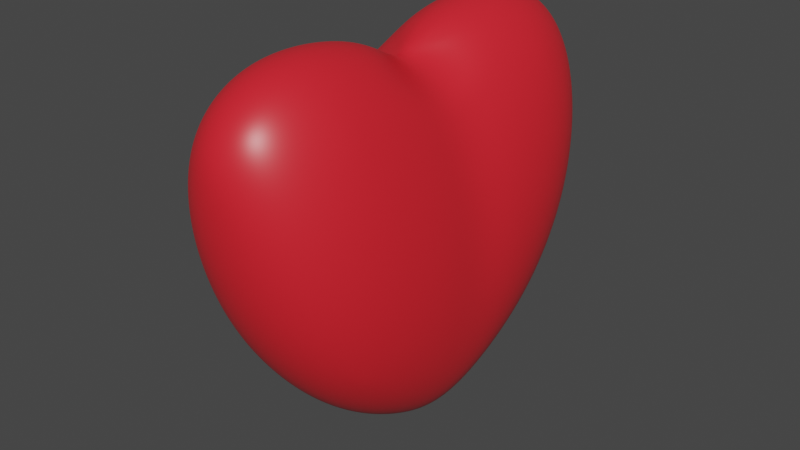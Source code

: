 # Source: healthpickup.blend  (saved by Blender 3.1.7; exported with 4.5.12 LTS)
import bpy
from mathutils import Matrix  # noqa: F401  (used for matrix-valued properties, if any)

bpy.ops.wm.read_factory_settings(use_empty=True)
scene = bpy.context.scene
scene.name = 'Scene'

# ---- collections
col_collection = bpy.data.collections.new('Collection'); scene.collection.children.link(col_collection)

# ---- materials (node trees are filled in below, after node groups)
mat_material = bpy.data.materials.new('Material')
mat_material.alpha_threshold = 0.0
mat_material.use_transparent_shadow = False
mat_material.line_color = (0.0, 0.0, 0.0, 1.0)

# ---- material node trees
mat_material.use_nodes = True; mat_material.node_tree.nodes.clear()
_N = mat_material.node_tree.nodes; _L = mat_material.node_tree.links
n0 = _N.new('ShaderNodeOutputMaterial'); n0.name = 'Material Output'; n0.location = (300, 300)
n1 = _N.new('ShaderNodeBsdfPrincipled'); n1.name = 'Principled BSDF'; n1.location = (10, 300)
n1.distribution = 'GGX'
n1.subsurface_method = 'BURLEY'
n1.inputs[0].default_value = (0.8, 0.01814, 0.02998, 1.0)
n1.inputs[2].default_value = 0.4
n1.inputs[3].default_value = 1.45
n1.inputs[27].default_value = (0.0, 0.0, 0.0, 1.0)
n1.inputs[28].default_value = 1.0
_L.new(n1.outputs[0], n0.inputs[0])
n0.is_active_output = True

# ---- world
world_world = bpy.data.worlds.new('World'); scene.world = world_world
world_world.use_nodes = True; world_world.node_tree.nodes.clear()
_N = world_world.node_tree.nodes; _L = world_world.node_tree.links
n0 = _N.new('ShaderNodeOutputWorld'); n0.name = 'World Output'; n0.location = (300, 300)
n1 = _N.new('ShaderNodeBackground'); n1.name = 'Background'; n1.location = (10, 300)
n1.inputs[0].default_value = (0.05088, 0.05088, 0.05088, 1.0)
_L.new(n1.outputs[0], n0.inputs[0])
n0.is_active_output = True
world_world.color = (0.05088, 0.05088, 0.05088)
world_world.use_sun_shadow = False
world_world.sun_shadow_jitter_overblur = 0.0

# ---- meshes
me_cube = bpy.data.meshes.new('Cube')
me_cube.from_pydata([(-0.0005285, 1.0, 0.3932), (-0.02053, 0.001539, 0.5677), (0.4211, 5.502e-05, -0.2181), (-0.001607, 0.9809, 0.5032), (-0.003157, 0.9241, 0.5996), (-0.005161, 0.8319, 0.6765), (-0.007581, 0.7077, 0.7283), (0.1085, 0.9808, 0.3205), (0.1081, 0.9583, 0.4732), (0.1041, 0.8976, 0.5815), (0.09838, 0.8071, 0.6572), (0.09261, 0.694, 0.7064), (0.2096, 0.9239, 0.2428), (0.2085, 0.8973, 0.4037), (0.1995, 0.8367, 0.5214), (0.1867, 0.7552, 0.6003), (0.1765, 0.658, 0.6485), (0.295, 0.8315, 0.1617), (0.2889, 0.8059, 0.3245), (0.272, 0.7547, 0.4485), (0.2514, 0.6918, 0.5314), (0.2376, 0.6144, 0.5809), (0.2746, 0.578, 0.5232), (0.2186, 0.001184, 0.4794), (0.2847, 0.001015, 0.3751), (-0.01675, 0.1963, 0.6924), (0.07424, 0.2023, 0.6748), (0.1591, 0.2026, 0.6199), (0.2329, 0.2007, 0.5383), (0.2954, 0.1996, 0.4387), (-0.01344, 0.3837, 0.7393), (0.08214, 0.3931, 0.7192), (0.1685, 0.3881, 0.6594), (0.2384, 0.3763, 0.5771), (0.295, 0.3696, 0.4849), (-0.01036, 0.5563, 0.7505), (0.08777, 0.558, 0.7273), (0.1723, 0.5389, 0.6675), (0.2364, 0.5117, 0.5918), (0.2853, 0.4972, 0.5114), (0.4355, 0.1952, -0.1533), (0.4297, 0.3828, -0.08105), (0.4059, 0.5557, -0.002704), (0.3608, 0.7072, 0.07907), (0.4094, 0.0003281, -0.05541), (0.4231, 0.204, 0.01931), (0.4146, 0.3931, 0.09589), (0.3903, 0.5566, 0.1724), (0.348, 0.6929, 0.2482), (0.382, 0.0005833, 0.1019), (0.3928, 0.2043, 0.1819), (0.3827, 0.3886, 0.2554), (0.3601, 0.5385, 0.3194), (0.3236, 0.6576, 0.3803), (0.3399, 0.000814, 0.2474), (0.3487, 0.2017, 0.3221), (0.3415, 0.3767, 0.3823), (0.3246, 0.5116, 0.4262), (0.297, 0.6144, 0.472), (0.0204, -0.001529, -1.03), (0.01829, 0.1937, -0.9576), (0.01577, 0.3815, -0.8487), (0.01296, 0.5546, -0.705), (0.01, 0.7064, -0.5295), (0.1022, -0.001495, -1.015), (0.1077, 0.2022, -0.9368), (0.1109, 0.3916, -0.8233), (0.1129, 0.5553, -0.6838), (0.1153, 0.6919, -0.5244), (0.18, -0.001394, -0.9701), (0.192, 0.2024, -0.8877), (0.1974, 0.387, -0.7751), (0.1985, 0.5371, -0.648), (0.2011, 0.6565, -0.512), (0.2508, -0.001234, -0.8966), (0.2637, 0.1998, -0.8152), (0.2658, 0.375, -0.7128), (0.2617, 0.5102, -0.6075), (0.2615, 0.6132, -0.4958), (0.2976, 0.5767, -0.4839), (0.001605, 0.9807, 0.1415), (0.1177, 0.9581, 0.1008), (0.2195, 0.8972, 0.03602), (0.2992, 0.8065, -0.03306), (0.3574, 0.6933, -0.1012), (0.004175, 0.9236, -0.1005), (0.1216, 0.8968, -0.133), (0.2187, 0.8361, -0.1767), (0.29, 0.7544, -0.2197), (0.3403, 0.6571, -0.2672), (0.007025, 0.8309, -0.3263), (0.1193, 0.8052, -0.3444), (0.2097, 0.7538, -0.3597), (0.2734, 0.6908, -0.3717), (0.3172, 0.6133, -0.397), (0.4168, -0.0002274, -0.3797), (0.3965, -0.0005093, -0.5338), (0.3612, -0.0007793, -0.6747), (0.312, -0.001025, -0.7971), (0.4296, 0.2009, -0.3212), (0.4061, 0.2009, -0.4777), (0.3691, 0.1989, -0.6128), (0.3217, 0.1977, -0.7245), (0.4228, 0.392, -0.2493), (0.3983, 0.3867, -0.4055), (0.3625, 0.3748, -0.535), (0.319, 0.3679, -0.6362), (0.3979, 0.5571, -0.1741), (0.3751, 0.5378, -0.3311), (0.345, 0.5104, -0.4573), (0.3085, 0.4958, -0.5499), (-0.0005285, -1.0, 0.3932), (0.4355, -0.195, -0.1533), (0.4229, -0.2007, 0.02055), (0.3927, -0.2007, 0.1816), (0.349, -0.1988, 0.3208), (0.2958, -0.1976, 0.4379), (0.4297, -0.3825, -0.08105), (0.4144, -0.3918, 0.09763), (0.3826, -0.3865, 0.2558), (0.3416, -0.3747, 0.3819), (0.2951, -0.3678, 0.4847), (0.4059, -0.5555, -0.002704), (0.3899, -0.5569, 0.174), (0.3599, -0.5376, 0.32), (0.3246, -0.5103, 0.4262), (0.2853, -0.4957, 0.5114), (0.2746, -0.5767, 0.5232), (-0.01675, -0.1938, 0.6924), (-0.01344, -0.3817, 0.7393), (-0.01036, -0.5548, 0.7505), (-0.007581, -0.7065, 0.7283), (0.07322, -0.2023, 0.6761), (0.0811, -0.3917, 0.7197), (0.08713, -0.5555, 0.7276), (0.09257, -0.692, 0.7066), (0.159, -0.2024, 0.6208), (0.1681, -0.3871, 0.6598), (0.172, -0.5372, 0.6678), (0.1765, -0.6566, 0.6486), (0.2335, -0.1997, 0.538), (0.2385, -0.375, 0.577), (0.2364, -0.5102, 0.5918), (0.2376, -0.6132, 0.5809), (0.1085, -0.9808, 0.3205), (0.2096, -0.9239, 0.2428), (0.295, -0.8314, 0.1617), (0.3608, -0.707, 0.07907), (-0.001607, -0.9807, 0.5032), (0.1095, -0.9581, 0.4709), (0.2088, -0.8972, 0.4018), (0.2885, -0.8065, 0.3241), (0.3477, -0.6932, 0.2487), (-0.003157, -0.9236, 0.5996), (0.1053, -0.8968, 0.5808), (0.2, -0.8361, 0.5205), (0.2719, -0.7544, 0.4482), (0.3236, -0.657, 0.3805), (-0.005161, -0.8311, 0.6765), (0.09898, -0.8053, 0.6574), (0.1869, -0.7539, 0.6002), (0.2514, -0.6908, 0.5314), (0.297, -0.6133, 0.472), (0.4299, -0.2037, -0.3183), (0.4229, -0.3928, -0.2472), (0.3983, -0.5564, -0.1736), (0.3577, -0.6927, -0.1017), (0.4063, -0.2041, -0.4765), (0.3984, -0.3884, -0.4044), (0.3752, -0.5383, -0.3308), (0.3404, -0.6575, -0.2673), (0.3688, -0.2015, -0.6132), (0.3624, -0.3765, -0.5349), (0.345, -0.5115, -0.4573), (0.3172, -0.6143, -0.397), (0.2976, -0.578, -0.4839), (0.001605, -0.9809, 0.1415), (0.004175, -0.9242, -0.1005), (0.007025, -0.832, -0.3263), (0.01, -0.7079, -0.5295), (0.1163, -0.9583, 0.09851), (0.1204, -0.8977, -0.1334), (0.1186, -0.8072, -0.343), (0.1153, -0.6942, -0.5232), (0.2193, -0.8972, 0.03385), (0.2182, -0.8367, -0.1775), (0.2095, -0.7553, -0.3594), (0.2011, -0.6581, -0.5117), (0.2996, -0.8059, -0.03482), (0.2901, -0.7547, -0.2204), (0.2734, -0.6918, -0.3717), (0.2615, -0.6145, -0.4958), (0.01829, -0.1965, -0.9576), (0.1088, -0.2024, -0.9376), (0.1921, -0.2026, -0.8886), (0.2631, -0.2007, -0.8164), (0.3213, -0.1995, -0.7252), (0.01577, -0.3839, -0.8487), (0.1119, -0.3933, -0.8233), (0.1978, -0.3882, -0.7754), (0.2657, -0.3763, -0.7133), (0.3189, -0.3695, -0.6364), (0.01296, -0.5565, -0.705), (0.1135, -0.5581, -0.6825), (0.1987, -0.539, -0.6476), (0.2617, -0.5117, -0.6075), (0.3085, -0.4971, -0.5499), (-0.4226, 5.502e-05, -0.2181), (-0.1089, 0.9808, 0.3205), (-0.2101, 0.9239, 0.2428), (-0.2961, 0.8315, 0.1617), (-0.363, 0.7072, 0.07907), (-0.1131, 0.9583, 0.4709), (-0.2133, 0.8975, 0.4018), (-0.2942, 0.8069, 0.3241), (-0.355, 0.6937, 0.2487), (-0.1123, 0.8973, 0.5808), (-0.2083, 0.8367, 0.5205), (-0.2818, 0.7551, 0.4482), (-0.3351, 0.6578, 0.3805), (-0.11, 0.8061, 0.6574), (-0.1991, 0.7548, 0.6002), (-0.2648, 0.6918, 0.5314), (-0.3118, 0.6144, 0.472), (-0.2916, 0.578, 0.5232), (-0.4181, 0.0003281, -0.05541), (-0.3975, 0.0005833, 0.1019), (-0.3616, 0.000814, 0.2474), (-0.3118, 0.001015, 0.3751), (-0.4386, 0.1952, -0.1533), (-0.4333, 0.2015, 0.02055), (-0.4094, 0.202, 0.1816), (-0.371, 0.2004, 0.3208), (-0.322, 0.1996, 0.4379), (-0.4333, 0.3828, -0.08105), (-0.4245, 0.3925, 0.09763), (-0.3983, 0.3877, 0.2558), (-0.3615, 0.3762, 0.3819), (-0.3179, 0.3696, 0.4847), (-0.409, 0.5557, -0.002704), (-0.3988, 0.5575, 0.174), (-0.3735, 0.5386, 0.32), (-0.3417, 0.5116, 0.4262), (-0.3047, 0.4972, 0.5114), (-0.1061, 0.2048, 0.6761), (-0.1074, 0.3937, 0.7197), (-0.1076, 0.557, 0.7276), (-0.1081, 0.6932, 0.7066), (-0.1906, 0.2048, 0.6208), (-0.1938, 0.389, 0.6598), (-0.1926, 0.5387, 0.6678), (-0.1926, 0.6578, 0.6486), (-0.2502, 0.001184, 0.4794), (-0.2629, 0.2019, 0.538), (-0.2632, 0.3769, 0.577), (-0.2568, 0.5117, 0.5918), (-0.2543, 0.6144, 0.5809), (-0.4107, -0.0002274, -0.3797), (-0.4257, 0.2034, -0.3183), (-0.4195, 0.3926, -0.2472), (-0.3951, 0.5561, -0.1736), (-0.3543, 0.6925, -0.1017), (-0.3829, -0.0005093, -0.5338), (-0.3947, 0.2032, -0.4765), (-0.3883, 0.3877, -0.4044), (-0.3662, 0.5376, -0.3308), (-0.3317, 0.6569, -0.2673), (-0.3404, -0.0007793, -0.6747), (-0.3505, 0.2002, -0.6132), (-0.3465, 0.3754, -0.5349), (-0.3309, 0.5104, -0.4573), (-0.3042, 0.6133, -0.397), (-0.2814, 0.5767, -0.4839), (-0.1126, 0.9581, 0.09851), (-0.1116, 0.897, -0.1334), (-0.1044, 0.8062, -0.343), (-0.09576, 0.6927, -0.5232), (-0.2153, 0.8969, 0.03385), (-0.2092, 0.8361, -0.1775), (-0.1955, 0.7542, -0.3594), (-0.1825, 0.6567, -0.5117), (-0.2958, 0.8056, -0.03482), (-0.2813, 0.754, -0.2204), (-0.2601, 0.6908, -0.3717), (-0.2443, 0.6132, -0.4958), (-0.06236, -0.001495, -1.015), (-0.1428, -0.001394, -0.9701), (-0.2179, -0.001234, -0.8966), (-0.2846, -0.001025, -0.7971), (-0.07334, 0.1997, -0.9376), (-0.1594, 0.2001, -0.8886), (-0.2344, 0.1985, -0.8164), (-0.2974, 0.1977, -0.7252), (-0.08164, 0.391, -0.8233), (-0.17, 0.3861, -0.7754), (-0.2412, 0.3745, -0.7133), (-0.2982, 0.3679, -0.6364), (-0.08863, 0.5563, -0.6825), (-0.1757, 0.5373, -0.6476), (-0.2409, 0.5102, -0.6075), (-0.2905, 0.4958, -0.5499), (-0.4386, -0.195, -0.1533), (-0.4333, -0.3825, -0.08105), (-0.409, -0.5555, -0.002704), (-0.363, -0.707, 0.07907), (-0.4334, -0.2032, 0.01931), (-0.4247, -0.3923, 0.09589), (-0.3991, -0.5559, 0.1724), (-0.3553, -0.6923, 0.2482), (-0.4095, -0.203, 0.1819), (-0.3984, -0.3875, 0.2554), (-0.3737, -0.5375, 0.3194), (-0.3352, -0.6568, 0.3803), (-0.3708, -0.2, 0.3221), (-0.3614, -0.3752, 0.3823), (-0.3417, -0.5103, 0.4262), (-0.3118, -0.6133, 0.472), (-0.2916, -0.5767, 0.5232), (-0.1089, -0.9808, 0.3205), (-0.1117, -0.9581, 0.4732), (-0.1111, -0.8971, 0.5815), (-0.1094, -0.8063, 0.6572), (-0.1081, -0.6929, 0.7064), (-0.2101, -0.9239, 0.2428), (-0.2129, -0.8969, 0.4037), (-0.2078, -0.8361, 0.5214), (-0.1989, -0.7543, 0.6003), (-0.1926, -0.6568, 0.6485), (-0.2961, -0.8314, 0.1617), (-0.2946, -0.8055, 0.3245), (-0.2818, -0.754, 0.4485), (-0.2648, -0.6908, 0.5314), (-0.2543, -0.6132, 0.5809), (-0.1071, -0.1998, 0.6748), (-0.1907, -0.2002, 0.6199), (-0.2624, -0.1985, 0.5383), (-0.3217, -0.1976, 0.4387), (-0.1085, -0.3911, 0.7192), (-0.1942, -0.3862, 0.6594), (-0.2631, -0.3745, 0.5771), (-0.3178, -0.3678, 0.4849), (-0.1082, -0.5564, 0.7273), (-0.1928, -0.5374, 0.6675), (-0.2568, -0.5102, 0.5918), (-0.3047, -0.4957, 0.5114), (-0.07229, -0.2049, -0.9368), (-0.08057, -0.3938, -0.8233), (-0.08796, -0.5572, -0.6838), (-0.0957, -0.6933, -0.5244), (-0.1593, -0.2049, -0.8877), (-0.1696, -0.3891, -0.7751), (-0.1755, -0.5388, -0.648), (-0.1825, -0.6579, -0.512), (-0.235, -0.2019, -0.8152), (-0.2413, -0.3769, -0.7128), (-0.2409, -0.5117, -0.6075), (-0.2443, -0.6145, -0.4958), (-0.2814, -0.578, -0.4839), (-0.114, -0.9583, 0.1008), (-0.2156, -0.8975, 0.03602), (-0.2954, -0.8068, -0.03306), (-0.354, -0.6936, -0.1012), (-0.1128, -0.8974, -0.133), (-0.2097, -0.8367, -0.1767), (-0.2812, -0.7551, -0.2197), (-0.3316, -0.6577, -0.2672), (-0.105, -0.8063, -0.3444), (-0.1957, -0.7549, -0.3597), (-0.2601, -0.6918, -0.3717), (-0.3042, -0.6143, -0.397), (-0.4253, -0.2012, -0.3212), (-0.3945, -0.2018, -0.4777), (-0.3509, -0.2003, -0.6128), (-0.2978, -0.1995, -0.7245), (-0.4194, -0.3923, -0.2493), (-0.3882, -0.3875, -0.4055), (-0.3466, -0.376, -0.535), (-0.2983, -0.3695, -0.6362), (-0.3948, -0.5573, -0.1741), (-0.366, -0.5385, -0.3311), (-0.3309, -0.5115, -0.4573), (-0.2905, -0.4971, -0.5499)], [], [(0, 3, 8, 7), (3, 4, 9, 8), (4, 5, 10, 9), (5, 6, 11, 10), (7, 8, 13, 12), (8, 9, 14, 13), (9, 10, 15, 14), (10, 11, 16, 15), (12, 13, 18, 17), (13, 14, 19, 18), (14, 15, 20, 19), (15, 16, 21, 20), (17, 18, 48, 43), (18, 19, 53, 48), (19, 20, 58, 53), (20, 21, 22, 58), (1, 26, 25), (1, 27, 26), (1, 23, 28, 27), (23, 24, 29, 28), (25, 26, 31, 30), (26, 27, 32, 31), (27, 28, 33, 32), (28, 29, 34, 33), (30, 31, 36, 35), (31, 32, 37, 36), (32, 33, 38, 37), (33, 34, 39, 38), (35, 36, 11, 6), (36, 37, 16, 11), (37, 38, 21, 16), (38, 39, 22, 21), (2, 40, 45, 44), (40, 41, 46, 45), (41, 42, 47, 46), (42, 43, 48, 47), (44, 45, 50, 49), (45, 46, 51, 50), (46, 47, 52, 51), (47, 48, 53, 52), (49, 50, 55, 54), (50, 51, 56, 55), (51, 52, 57, 56), (52, 53, 58, 57), (54, 55, 29, 24), (55, 56, 34, 29), (56, 57, 39, 34), (57, 58, 22, 39), (59, 60, 65, 64), (60, 61, 66, 65), (61, 62, 67, 66), (62, 63, 68, 67), (64, 65, 70, 69), (65, 66, 71, 70), (66, 67, 72, 71), (67, 68, 73, 72), (69, 70, 75, 74), (70, 71, 76, 75), (71, 72, 77, 76), (72, 73, 78, 77), (74, 75, 102, 98), (75, 76, 106, 102), (76, 77, 110, 106), (77, 78, 79, 110), (0, 7, 81, 80), (7, 12, 82, 81), (12, 17, 83, 82), (17, 43, 84, 83), (80, 81, 86, 85), (81, 82, 87, 86), (82, 83, 88, 87), (83, 84, 89, 88), (85, 86, 91, 90), (86, 87, 92, 91), (87, 88, 93, 92), (88, 89, 94, 93), (90, 91, 68, 63), (91, 92, 73, 68), (92, 93, 78, 73), (93, 94, 79, 78), (2, 95, 99, 40), (95, 96, 100, 99), (96, 97, 101, 100), (97, 98, 102, 101), (40, 99, 103, 41), (99, 100, 104, 103), (100, 101, 105, 104), (101, 102, 106, 105), (41, 103, 107, 42), (103, 104, 108, 107), (104, 105, 109, 108), (105, 106, 110, 109), (42, 107, 84, 43), (107, 108, 89, 84), (108, 109, 94, 89), (109, 110, 79, 94), (2, 44, 113, 112), (44, 49, 114, 113), (49, 54, 115, 114), (54, 24, 116, 115), (112, 113, 118, 117), (113, 114, 119, 118), (114, 115, 120, 119), (115, 116, 121, 120), (117, 118, 123, 122), (118, 119, 124, 123), (119, 120, 125, 124), (120, 121, 126, 125), (122, 123, 152, 147), (123, 124, 157, 152), (124, 125, 162, 157), (125, 126, 127, 162), (1, 128, 132), (128, 129, 133, 132), (129, 130, 134, 133), (130, 131, 135, 134), (1, 132, 136), (132, 133, 137, 136), (133, 134, 138, 137), (134, 135, 139, 138), (1, 136, 140, 23), (136, 137, 141, 140), (137, 138, 142, 141), (138, 139, 143, 142), (23, 140, 116, 24), (140, 141, 121, 116), (141, 142, 126, 121), (142, 143, 127, 126), (111, 144, 149, 148), (144, 145, 150, 149), (145, 146, 151, 150), (146, 147, 152, 151), (148, 149, 154, 153), (149, 150, 155, 154), (150, 151, 156, 155), (151, 152, 157, 156), (153, 154, 159, 158), (154, 155, 160, 159), (155, 156, 161, 160), (156, 157, 162, 161), (158, 159, 135, 131), (159, 160, 139, 135), (160, 161, 143, 139), (161, 162, 127, 143), (2, 112, 163, 95), (112, 117, 164, 163), (117, 122, 165, 164), (122, 147, 166, 165), (95, 163, 167, 96), (163, 164, 168, 167), (164, 165, 169, 168), (165, 166, 170, 169), (96, 167, 171, 97), (167, 168, 172, 171), (168, 169, 173, 172), (169, 170, 174, 173), (97, 171, 196, 98), (171, 172, 201, 196), (172, 173, 206, 201), (173, 174, 175, 206), (111, 176, 180, 144), (176, 177, 181, 180), (177, 178, 182, 181), (178, 179, 183, 182), (144, 180, 184, 145), (180, 181, 185, 184), (181, 182, 186, 185), (182, 183, 187, 186), (145, 184, 188, 146), (184, 185, 189, 188), (185, 186, 190, 189), (186, 187, 191, 190), (146, 188, 166, 147), (188, 189, 170, 166), (189, 190, 174, 170), (190, 191, 175, 174), (59, 64, 193, 192), (64, 69, 194, 193), (69, 74, 195, 194), (74, 98, 196, 195), (192, 193, 198, 197), (193, 194, 199, 198), (194, 195, 200, 199), (195, 196, 201, 200), (197, 198, 203, 202), (198, 199, 204, 203), (199, 200, 205, 204), (200, 201, 206, 205), (202, 203, 183, 179), (203, 204, 187, 183), (204, 205, 191, 187), (205, 206, 175, 191), (0, 208, 212, 3), (208, 209, 213, 212), (209, 210, 214, 213), (210, 211, 215, 214), (3, 212, 216, 4), (212, 213, 217, 216), (213, 214, 218, 217), (214, 215, 219, 218), (4, 216, 220, 5), (216, 217, 221, 220), (217, 218, 222, 221), (218, 219, 223, 222), (5, 220, 247, 6), (220, 221, 251, 247), (221, 222, 256, 251), (222, 223, 224, 256), (207, 225, 230, 229), (225, 226, 231, 230), (226, 227, 232, 231), (227, 228, 233, 232), (229, 230, 235, 234), (230, 231, 236, 235), (231, 232, 237, 236), (232, 233, 238, 237), (234, 235, 240, 239), (235, 236, 241, 240), (236, 237, 242, 241), (237, 238, 243, 242), (239, 240, 215, 211), (240, 241, 219, 215), (241, 242, 223, 219), (242, 243, 224, 223), (1, 25, 244), (25, 30, 245, 244), (30, 35, 246, 245), (35, 6, 247, 246), (1, 244, 248), (244, 245, 249, 248), (245, 246, 250, 249), (246, 247, 251, 250), (1, 248, 253, 252), (248, 249, 254, 253), (249, 250, 255, 254), (250, 251, 256, 255), (252, 253, 233, 228), (253, 254, 238, 233), (254, 255, 243, 238), (255, 256, 224, 243), (207, 229, 258, 257), (229, 234, 259, 258), (234, 239, 260, 259), (239, 211, 261, 260), (257, 258, 263, 262), (258, 259, 264, 263), (259, 260, 265, 264), (260, 261, 266, 265), (262, 263, 268, 267), (263, 264, 269, 268), (264, 265, 270, 269), (265, 266, 271, 270), (267, 268, 292, 288), (268, 269, 296, 292), (269, 270, 300, 296), (270, 271, 272, 300), (0, 80, 273, 208), (80, 85, 274, 273), (85, 90, 275, 274), (90, 63, 276, 275), (208, 273, 277, 209), (273, 274, 278, 277), (274, 275, 279, 278), (275, 276, 280, 279), (209, 277, 281, 210), (277, 278, 282, 281), (278, 279, 283, 282), (279, 280, 284, 283), (210, 281, 261, 211), (281, 282, 266, 261), (282, 283, 271, 266), (283, 284, 272, 271), (59, 285, 289, 60), (285, 286, 290, 289), (286, 287, 291, 290), (287, 288, 292, 291), (60, 289, 293, 61), (289, 290, 294, 293), (290, 291, 295, 294), (291, 292, 296, 295), (61, 293, 297, 62), (293, 294, 298, 297), (294, 295, 299, 298), (295, 296, 300, 299), (62, 297, 276, 63), (297, 298, 280, 276), (298, 299, 284, 280), (299, 300, 272, 284), (207, 301, 305, 225), (301, 302, 306, 305), (302, 303, 307, 306), (303, 304, 308, 307), (225, 305, 309, 226), (305, 306, 310, 309), (306, 307, 311, 310), (307, 308, 312, 311), (226, 309, 313, 227), (309, 310, 314, 313), (310, 311, 315, 314), (311, 312, 316, 315), (227, 313, 336, 228), (313, 314, 340, 336), (314, 315, 344, 340), (315, 316, 317, 344), (111, 148, 319, 318), (148, 153, 320, 319), (153, 158, 321, 320), (158, 131, 322, 321), (318, 319, 324, 323), (319, 320, 325, 324), (320, 321, 326, 325), (321, 322, 327, 326), (323, 324, 329, 328), (324, 325, 330, 329), (325, 326, 331, 330), (326, 327, 332, 331), (328, 329, 308, 304), (329, 330, 312, 308), (330, 331, 316, 312), (331, 332, 317, 316), (1, 333, 128), (1, 334, 333), (1, 252, 335, 334), (252, 228, 336, 335), (128, 333, 337, 129), (333, 334, 338, 337), (334, 335, 339, 338), (335, 336, 340, 339), (129, 337, 341, 130), (337, 338, 342, 341), (338, 339, 343, 342), (339, 340, 344, 343), (130, 341, 322, 131), (341, 342, 327, 322), (342, 343, 332, 327), (343, 344, 317, 332), (59, 192, 345, 285), (192, 197, 346, 345), (197, 202, 347, 346), (202, 179, 348, 347), (285, 345, 349, 286), (345, 346, 350, 349), (346, 347, 351, 350), (347, 348, 352, 351), (286, 349, 353, 287), (349, 350, 354, 353), (350, 351, 355, 354), (351, 352, 356, 355), (287, 353, 373, 288), (353, 354, 377, 373), (354, 355, 381, 377), (355, 356, 357, 381), (111, 318, 358, 176), (318, 323, 359, 358), (323, 328, 360, 359), (328, 304, 361, 360), (176, 358, 362, 177), (358, 359, 363, 362), (359, 360, 364, 363), (360, 361, 365, 364), (177, 362, 366, 178), (362, 363, 367, 366), (363, 364, 368, 367), (364, 365, 369, 368), (178, 366, 348, 179), (366, 367, 352, 348), (367, 368, 356, 352), (368, 369, 357, 356), (207, 257, 370, 301), (257, 262, 371, 370), (262, 267, 372, 371), (267, 288, 373, 372), (301, 370, 374, 302), (370, 371, 375, 374), (371, 372, 376, 375), (372, 373, 377, 376), (302, 374, 378, 303), (374, 375, 379, 378), (375, 376, 380, 379), (376, 377, 381, 380), (303, 378, 361, 304), (378, 379, 365, 361), (379, 380, 369, 365), (380, 381, 357, 369)])
me_cube.polygons.foreach_set('use_smooth', [True] * 384)
_uv = me_cube.uv_layers.new(name='UVMap')
_uv.uv.foreach_set('vector', [0.5, 0.375, 0.5244, 0.375, 0.5254, 0.4001, 0.5, 0.3994, 0.5244, 0.375, 0.5478, 0.375, 0.5491, 0.4002, 0.5254, 0.4001, 0.5478, 0.375, 0.5694, 0.375, 0.5695, 0.4, 0.5491, 0.4002, 0.5694, 0.375, 0.625, 0.375, 0.625, 0.3998, 0.5695, 0.4, 0.5, 0.3994, 0.5254, 0.4001, 0.5255, 0.424, 0.5, 0.4228, 0.5254, 0.4001, 0.5491, 0.4002, 0.5485, 0.4234, 0.5255, 0.424, 0.5491, 0.4002, 0.5695, 0.4, 0.5672, 0.4219, 0.5485, 0.4234, 0.5695, 0.4, 0.625, 0.3998, 0.625, 0.4211, 0.5672, 0.4219, 0.5, 0.4228, 0.5255, 0.424, 0.5251, 0.4447, 0.5, 0.4444, 0.5255, 0.424, 0.5485, 0.4234, 0.547, 0.4423, 0.5251, 0.4447, 0.5485, 0.4234, 0.5672, 0.4219, 0.5639, 0.4389, 0.547, 0.4423, 0.5672, 0.4219, 0.625, 0.4211, 0.625, 0.4371, 0.5639, 0.4389, 0.5, 0.4444, 0.5251, 0.4447, 0.5248, 0.5, 0.5, 0.5, 0.5251, 0.4447, 0.547, 0.4423, 0.5461, 0.5, 0.5248, 0.5, 0.547, 0.4423, 0.5639, 0.4389, 0.5621, 0.5, 0.5461, 0.5, 0.5639, 0.4389, 0.625, 0.4371, 0.6074, 0.5, 0.5621, 0.5, 0.7256, 0.625, 0.7246, 0.5999, 0.75, 0.6006, 0.7022, 0.625, 0.7009, 0.5998, 0.7246, 0.5999, 0.7022, 0.625, 0.6806, 0.625, 0.6805, 0.6, 0.7009, 0.5998, 0.6806, 0.625, 0.625, 0.625, 0.625, 0.6002, 0.6805, 0.6, 0.75, 0.6006, 0.7246, 0.5999, 0.7245, 0.576, 0.75, 0.5772, 0.7246, 0.5999, 0.7009, 0.5998, 0.7015, 0.5766, 0.7245, 0.576, 0.7009, 0.5998, 0.6805, 0.6, 0.6828, 0.5781, 0.7015, 0.5766, 0.6805, 0.6, 0.625, 0.6002, 0.625, 0.5789, 0.6828, 0.5781, 0.75, 0.5772, 0.7245, 0.576, 0.7249, 0.5553, 0.75, 0.5556, 0.7245, 0.576, 0.7015, 0.5766, 0.703, 0.5577, 0.7249, 0.5553, 0.7015, 0.5766, 0.6828, 0.5781, 0.6861, 0.5611, 0.703, 0.5577, 0.6828, 0.5781, 0.625, 0.5789, 0.625, 0.5629, 0.6861, 0.5611, 0.75, 0.5556, 0.7249, 0.5553, 0.7252, 0.5, 0.75, 0.5, 0.7249, 0.5553, 0.703, 0.5577, 0.7039, 0.5, 0.7252, 0.5, 0.703, 0.5577, 0.6861, 0.5611, 0.6879, 0.5, 0.7039, 0.5, 0.6861, 0.5611, 0.625, 0.5629, 0.6074, 0.5, 0.6879, 0.5, 0.5, 0.625, 0.5, 0.6006, 0.5251, 0.5996, 0.5244, 0.625, 0.5, 0.6006, 0.5, 0.5772, 0.5252, 0.5759, 0.5251, 0.5996, 0.5, 0.5772, 0.5, 0.5556, 0.525, 0.5555, 0.5252, 0.5759, 0.5, 0.5556, 0.5, 0.5, 0.5248, 0.5, 0.525, 0.5555, 0.5244, 0.625, 0.5251, 0.5996, 0.549, 0.5995, 0.5478, 0.625, 0.5251, 0.5996, 0.5252, 0.5759, 0.5484, 0.5765, 0.549, 0.5995, 0.5252, 0.5759, 0.525, 0.5555, 0.5469, 0.5578, 0.5484, 0.5765, 0.525, 0.5555, 0.5248, 0.5, 0.5461, 0.5, 0.5469, 0.5578, 0.5478, 0.625, 0.549, 0.5995, 0.5697, 0.5999, 0.5694, 0.625, 0.549, 0.5995, 0.5484, 0.5765, 0.5673, 0.578, 0.5697, 0.5999, 0.5484, 0.5765, 0.5469, 0.5578, 0.5639, 0.5611, 0.5673, 0.578, 0.5469, 0.5578, 0.5461, 0.5, 0.5621, 0.5, 0.5639, 0.5611, 0.5694, 0.625, 0.5697, 0.5999, 0.625, 0.6002, 0.625, 0.625, 0.5697, 0.5999, 0.5673, 0.578, 0.625, 0.5789, 0.625, 0.6002, 0.5673, 0.578, 0.5639, 0.5611, 0.625, 0.5629, 0.625, 0.5789, 0.5639, 0.5611, 0.5621, 0.5, 0.6074, 0.5, 0.625, 0.5629, 0.25, 0.625, 0.25, 0.6006, 0.2751, 0.5996, 0.2744, 0.625, 0.25, 0.6006, 0.25, 0.5772, 0.2752, 0.5759, 0.2751, 0.5996, 0.25, 0.5772, 0.25, 0.5556, 0.275, 0.5555, 0.2752, 0.5759, 0.25, 0.5556, 0.25, 0.5, 0.2748, 0.5, 0.275, 0.5555, 0.2744, 0.625, 0.2751, 0.5996, 0.299, 0.5995, 0.2978, 0.625, 0.2751, 0.5996, 0.2752, 0.5759, 0.2984, 0.5765, 0.299, 0.5995, 0.2752, 0.5759, 0.275, 0.5555, 0.2969, 0.5578, 0.2984, 0.5765, 0.275, 0.5555, 0.2748, 0.5, 0.2961, 0.5, 0.2969, 0.5578, 0.2978, 0.625, 0.299, 0.5995, 0.3197, 0.5999, 0.3194, 0.625, 0.299, 0.5995, 0.2984, 0.5765, 0.3173, 0.578, 0.3197, 0.5999, 0.2984, 0.5765, 0.2969, 0.5578, 0.3139, 0.5611, 0.3173, 0.578, 0.2969, 0.5578, 0.2961, 0.5, 0.3121, 0.5, 0.3139, 0.5611, 0.3194, 0.625, 0.3197, 0.5999, 0.375, 0.6002, 0.375, 0.625, 0.3197, 0.5999, 0.3173, 0.578, 0.375, 0.5789, 0.375, 0.6002, 0.3173, 0.578, 0.3139, 0.5611, 0.375, 0.5629, 0.375, 0.5789, 0.3139, 0.5611, 0.3121, 0.5, 0.375, 0.5176, 0.375, 0.5629, 0.5, 0.375, 0.5, 0.3994, 0.4749, 0.4004, 0.4756, 0.375, 0.5, 0.3994, 0.5, 0.4228, 0.4748, 0.4241, 0.4749, 0.4004, 0.5, 0.4228, 0.5, 0.4444, 0.475, 0.4445, 0.4748, 0.4241, 0.5, 0.4444, 0.5, 0.5, 0.4752, 0.5, 0.475, 0.4445, 0.4756, 0.375, 0.4749, 0.4004, 0.451, 0.4005, 0.4522, 0.375, 0.4749, 0.4004, 0.4748, 0.4241, 0.4516, 0.4235, 0.451, 0.4005, 0.4748, 0.4241, 0.475, 0.4445, 0.4531, 0.4422, 0.4516, 0.4235, 0.475, 0.4445, 0.4752, 0.5, 0.4539, 0.5, 0.4531, 0.4422, 0.4522, 0.375, 0.451, 0.4005, 0.4303, 0.4001, 0.4306, 0.375, 0.451, 0.4005, 0.4516, 0.4235, 0.4327, 0.422, 0.4303, 0.4001, 0.4516, 0.4235, 0.4531, 0.4422, 0.4361, 0.4389, 0.4327, 0.422, 0.4531, 0.4422, 0.4539, 0.5, 0.4379, 0.5, 0.4361, 0.4389, 0.4306, 0.375, 0.4303, 0.4001, 0.375, 0.3998, 0.375, 0.375, 0.4303, 0.4001, 0.4327, 0.422, 0.375, 0.4211, 0.375, 0.3998, 0.4327, 0.422, 0.4361, 0.4389, 0.375, 0.4371, 0.375, 0.4211, 0.4361, 0.4389, 0.4379, 0.5, 0.375, 0.5176, 0.375, 0.4371, 0.5, 0.625, 0.4756, 0.625, 0.4746, 0.5999, 0.5, 0.6006, 0.4756, 0.625, 0.4522, 0.625, 0.4509, 0.5998, 0.4746, 0.5999, 0.4522, 0.625, 0.4306, 0.625, 0.4305, 0.6, 0.4509, 0.5998, 0.4306, 0.625, 0.375, 0.625, 0.375, 0.6002, 0.4305, 0.6, 0.5, 0.6006, 0.4746, 0.5999, 0.4745, 0.576, 0.5, 0.5772, 0.4746, 0.5999, 0.4509, 0.5998, 0.4515, 0.5766, 0.4745, 0.576, 0.4509, 0.5998, 0.4305, 0.6, 0.4328, 0.5781, 0.4515, 0.5766, 0.4305, 0.6, 0.375, 0.6002, 0.375, 0.5789, 0.4328, 0.5781, 0.5, 0.5772, 0.4745, 0.576, 0.4749, 0.5553, 0.5, 0.5556, 0.4745, 0.576, 0.4515, 0.5766, 0.453, 0.5577, 0.4749, 0.5553, 0.4515, 0.5766, 0.4328, 0.5781, 0.4361, 0.5611, 0.453, 0.5577, 0.4328, 0.5781, 0.375, 0.5789, 0.375, 0.5629, 0.4361, 0.5611, 0.5, 0.5556, 0.4749, 0.5553, 0.4752, 0.5, 0.5, 0.5, 0.4749, 0.5553, 0.453, 0.5577, 0.4539, 0.5, 0.4752, 0.5, 0.453, 0.5577, 0.4361, 0.5611, 0.4379, 0.5, 0.4539, 0.5, 0.4361, 0.5611, 0.375, 0.5629, 0.375, 0.5176, 0.4379, 0.5, 0.5, 0.625, 0.5244, 0.625, 0.5254, 0.6501, 0.5, 0.6494, 0.5244, 0.625, 0.5478, 0.625, 0.5491, 0.6502, 0.5254, 0.6501, 0.5478, 0.625, 0.5694, 0.625, 0.5695, 0.65, 0.5491, 0.6502, 0.5694, 0.625, 0.625, 0.625, 0.625, 0.6498, 0.5695, 0.65, 0.5, 0.6494, 0.5254, 0.6501, 0.5255, 0.674, 0.5, 0.6728, 0.5254, 0.6501, 0.5491, 0.6502, 0.5485, 0.6734, 0.5255, 0.674, 0.5491, 0.6502, 0.5695, 0.65, 0.5672, 0.6719, 0.5485, 0.6734, 0.5695, 0.65, 0.625, 0.6498, 0.625, 0.6711, 0.5672, 0.6719, 0.5, 0.6728, 0.5255, 0.674, 0.5251, 0.6947, 0.5, 0.6944, 0.5255, 0.674, 0.5485, 0.6734, 0.547, 0.6923, 0.5251, 0.6947, 0.5485, 0.6734, 0.5672, 0.6719, 0.5639, 0.6889, 0.547, 0.6923, 0.5672, 0.6719, 0.625, 0.6711, 0.625, 0.6871, 0.5639, 0.6889, 0.5, 0.6944, 0.5251, 0.6947, 0.5248, 0.75, 0.5, 0.75, 0.5251, 0.6947, 0.547, 0.6923, 0.5461, 0.75, 0.5248, 0.75, 0.547, 0.6923, 0.5639, 0.6889, 0.5621, 0.75, 0.5461, 0.75, 0.5639, 0.6889, 0.625, 0.6871, 0.625, 0.7324, 0.5621, 0.75, 0.75, 0.625, 0.75, 0.6494, 0.7249, 0.6504, 0.75, 0.6494, 0.75, 0.6728, 0.7248, 0.6741, 0.7249, 0.6504, 0.75, 0.6728, 0.75, 0.6944, 0.725, 0.6945, 0.7248, 0.6741, 0.75, 0.6944, 0.75, 0.75, 0.7252, 0.75, 0.725, 0.6945, 0.7256, 0.625, 0.7249, 0.6504, 0.701, 0.6505, 0.7249, 0.6504, 0.7248, 0.6741, 0.7016, 0.6735, 0.701, 0.6505, 0.7248, 0.6741, 0.725, 0.6945, 0.7031, 0.6922, 0.7016, 0.6735, 0.725, 0.6945, 0.7252, 0.75, 0.7039, 0.75, 0.7031, 0.6922, 0.7022, 0.625, 0.701, 0.6505, 0.6803, 0.6501, 0.6806, 0.625, 0.701, 0.6505, 0.7016, 0.6735, 0.6827, 0.672, 0.6803, 0.6501, 0.7016, 0.6735, 0.7031, 0.6922, 0.6861, 0.6889, 0.6827, 0.672, 0.7031, 0.6922, 0.7039, 0.75, 0.6879, 0.75, 0.6861, 0.6889, 0.6806, 0.625, 0.6803, 0.6501, 0.625, 0.6498, 0.625, 0.625, 0.6803, 0.6501, 0.6827, 0.672, 0.625, 0.6711, 0.625, 0.6498, 0.6827, 0.672, 0.6861, 0.6889, 0.625, 0.6871, 0.625, 0.6711, 0.6861, 0.6889, 0.6879, 0.75, 0.625, 0.7324, 0.625, 0.6871, 0.5, 0.875, 0.5, 0.8506, 0.5251, 0.8496, 0.5244, 0.875, 0.5, 0.8506, 0.5, 0.8272, 0.5252, 0.8259, 0.5251, 0.8496, 0.5, 0.8272, 0.5, 0.8056, 0.525, 0.8055, 0.5252, 0.8259, 0.5, 0.8056, 0.5, 0.75, 0.5248, 0.75, 0.525, 0.8055, 0.5244, 0.875, 0.5251, 0.8496, 0.549, 0.8495, 0.5478, 0.875, 0.5251, 0.8496, 0.5252, 0.8259, 0.5484, 0.8265, 0.549, 0.8495, 0.5252, 0.8259, 0.525, 0.8055, 0.5469, 0.8078, 0.5484, 0.8265, 0.525, 0.8055, 0.5248, 0.75, 0.5461, 0.75, 0.5469, 0.8078, 0.5478, 0.875, 0.549, 0.8495, 0.5697, 0.8499, 0.5694, 0.875, 0.549, 0.8495, 0.5484, 0.8265, 0.5673, 0.828, 0.5697, 0.8499, 0.5484, 0.8265, 0.5469, 0.8078, 0.5639, 0.8111, 0.5673, 0.828, 0.5469, 0.8078, 0.5461, 0.75, 0.5621, 0.75, 0.5639, 0.8111, 0.5694, 0.875, 0.5697, 0.8499, 0.625, 0.8502, 0.625, 0.875, 0.5697, 0.8499, 0.5673, 0.828, 0.625, 0.8289, 0.625, 0.8502, 0.5673, 0.828, 0.5639, 0.8111, 0.625, 0.8129, 0.625, 0.8289, 0.5639, 0.8111, 0.5621, 0.75, 0.625, 0.7324, 0.625, 0.8129, 0.5, 0.625, 0.5, 0.6494, 0.4749, 0.6504, 0.4756, 0.625, 0.5, 0.6494, 0.5, 0.6728, 0.4748, 0.6741, 0.4749, 0.6504, 0.5, 0.6728, 0.5, 0.6944, 0.475, 0.6945, 0.4748, 0.6741, 0.5, 0.6944, 0.5, 0.75, 0.4752, 0.75, 0.475, 0.6945, 0.4756, 0.625, 0.4749, 0.6504, 0.451, 0.6505, 0.4522, 0.625, 0.4749, 0.6504, 0.4748, 0.6741, 0.4516, 0.6735, 0.451, 0.6505, 0.4748, 0.6741, 0.475, 0.6945, 0.4531, 0.6922, 0.4516, 0.6735, 0.475, 0.6945, 0.4752, 0.75, 0.4539, 0.75, 0.4531, 0.6922, 0.4522, 0.625, 0.451, 0.6505, 0.4303, 0.6501, 0.4306, 0.625, 0.451, 0.6505, 0.4516, 0.6735, 0.4327, 0.672, 0.4303, 0.6501, 0.4516, 0.6735, 0.4531, 0.6922, 0.4361, 0.6889, 0.4327, 0.672, 0.4531, 0.6922, 0.4539, 0.75, 0.4379, 0.75, 0.4361, 0.6889, 0.4306, 0.625, 0.4303, 0.6501, 0.375, 0.6498, 0.375, 0.625, 0.4303, 0.6501, 0.4327, 0.672, 0.375, 0.6711, 0.375, 0.6498, 0.4327, 0.672, 0.4361, 0.6889, 0.375, 0.6871, 0.375, 0.6711, 0.4361, 0.6889, 0.4379, 0.75, 0.3926, 0.75, 0.375, 0.6871, 0.5, 0.875, 0.4756, 0.875, 0.4746, 0.8499, 0.5, 0.8506, 0.4756, 0.875, 0.4522, 0.875, 0.4509, 0.8498, 0.4746, 0.8499, 0.4522, 0.875, 0.4306, 0.875, 0.4305, 0.85, 0.4509, 0.8498, 0.4306, 0.875, 0.375, 0.875, 0.375, 0.8502, 0.4305, 0.85, 0.5, 0.8506, 0.4746, 0.8499, 0.4745, 0.826, 0.5, 0.8272, 0.4746, 0.8499, 0.4509, 0.8498, 0.4515, 0.8266, 0.4745, 0.826, 0.4509, 0.8498, 0.4305, 0.85, 0.4328, 0.8281, 0.4515, 0.8266, 0.4305, 0.85, 0.375, 0.8502, 0.375, 0.8289, 0.4328, 0.8281, 0.5, 0.8272, 0.4745, 0.826, 0.4749, 0.8053, 0.5, 0.8056, 0.4745, 0.826, 0.4515, 0.8266, 0.453, 0.8077, 0.4749, 0.8053, 0.4515, 0.8266, 0.4328, 0.8281, 0.4361, 0.8111, 0.453, 0.8077, 0.4328, 0.8281, 0.375, 0.8289, 0.375, 0.8129, 0.4361, 0.8111, 0.5, 0.8056, 0.4749, 0.8053, 0.4752, 0.75, 0.5, 0.75, 0.4749, 0.8053, 0.453, 0.8077, 0.4539, 0.75, 0.4752, 0.75, 0.453, 0.8077, 0.4361, 0.8111, 0.4379, 0.75, 0.4539, 0.75, 0.4361, 0.8111, 0.375, 0.8129, 0.3926, 0.75, 0.4379, 0.75, 0.25, 0.625, 0.2744, 0.625, 0.2754, 0.6501, 0.25, 0.6494, 0.2744, 0.625, 0.2978, 0.625, 0.2991, 0.6502, 0.2754, 0.6501, 0.2978, 0.625, 0.3194, 0.625, 0.3195, 0.65, 0.2991, 0.6502, 0.3194, 0.625, 0.375, 0.625, 0.375, 0.6498, 0.3195, 0.65, 0.25, 0.6494, 0.2754, 0.6501, 0.2755, 0.674, 0.25, 0.6728, 0.2754, 0.6501, 0.2991, 0.6502, 0.2985, 0.6734, 0.2755, 0.674, 0.2991, 0.6502, 0.3195, 0.65, 0.3172, 0.6719, 0.2985, 0.6734, 0.3195, 0.65, 0.375, 0.6498, 0.375, 0.6711, 0.3172, 0.6719, 0.25, 0.6728, 0.2755, 0.674, 0.2751, 0.6947, 0.25, 0.6944, 0.2755, 0.674, 0.2985, 0.6734, 0.297, 0.6923, 0.2751, 0.6947, 0.2985, 0.6734, 0.3172, 0.6719, 0.3139, 0.6889, 0.297, 0.6923, 0.3172, 0.6719, 0.375, 0.6711, 0.375, 0.6871, 0.3139, 0.6889, 0.25, 0.6944, 0.2751, 0.6947, 0.2748, 0.75, 0.25, 0.75, 0.2751, 0.6947, 0.297, 0.6923, 0.2961, 0.75, 0.2748, 0.75, 0.297, 0.6923, 0.3139, 0.6889, 0.3121, 0.75, 0.2961, 0.75, 0.3139, 0.6889, 0.375, 0.6871, 0.3926, 0.75, 0.3121, 0.75, 0.5, 0.375, 0.5, 0.3506, 0.5251, 0.3496, 0.5244, 0.375, 0.5, 0.3506, 0.5, 0.3272, 0.5252, 0.3259, 0.5251, 0.3496, 0.5, 0.3272, 0.5, 0.3056, 0.525, 0.3055, 0.5252, 0.3259, 0.5, 0.3056, 0.5, 0.25, 0.5248, 0.25, 0.525, 0.3055, 0.5244, 0.375, 0.5251, 0.3496, 0.549, 0.3495, 0.5478, 0.375, 0.5251, 0.3496, 0.5252, 0.3259, 0.5484, 0.3265, 0.549, 0.3495, 0.5252, 0.3259, 0.525, 0.3055, 0.5469, 0.3078, 0.5484, 0.3265, 0.525, 0.3055, 0.5248, 0.25, 0.5461, 0.25, 0.5469, 0.3078, 0.5478, 0.375, 0.549, 0.3495, 0.5697, 0.3499, 0.5694, 0.375, 0.549, 0.3495, 0.5484, 0.3265, 0.5673, 0.328, 0.5697, 0.3499, 0.5484, 0.3265, 0.5469, 0.3078, 0.5639, 0.3111, 0.5673, 0.328, 0.5469, 0.3078, 0.5461, 0.25, 0.5621, 0.25, 0.5639, 0.3111, 0.5694, 0.375, 0.5697, 0.3499, 0.625, 0.3502, 0.625, 0.375, 0.5697, 0.3499, 0.5673, 0.328, 0.625, 0.3289, 0.625, 0.3502, 0.5673, 0.328, 0.5639, 0.3111, 0.625, 0.3129, 0.625, 0.3289, 0.5639, 0.3111, 0.5621, 0.25, 0.5722, 0.25, 0.625, 0.3129, 0.5, 0.125, 0.5244, 0.125, 0.5254, 0.1501, 0.5, 0.1494, 0.5244, 0.125, 0.5478, 0.125, 0.5491, 0.1502, 0.5254, 0.1501, 0.5478, 0.125, 0.5694, 0.125, 0.5695, 0.15, 0.5491, 0.1502, 0.5694, 0.125, 0.625, 0.125, 0.625, 0.1498, 0.5695, 0.15, 0.5, 0.1494, 0.5254, 0.1501, 0.5255, 0.174, 0.5, 0.1728, 0.5254, 0.1501, 0.5491, 0.1502, 0.5485, 0.1734, 0.5255, 0.174, 0.5491, 0.1502, 0.5695, 0.15, 0.5672, 0.1719, 0.5485, 0.1734, 0.5695, 0.15, 0.625, 0.1498, 0.625, 0.1711, 0.5672, 0.1719, 0.5, 0.1728, 0.5255, 0.174, 0.5251, 0.1947, 0.5, 0.1944, 0.5255, 0.174, 0.5485, 0.1734, 0.547, 0.1923, 0.5251, 0.1947, 0.5485, 0.1734, 0.5672, 0.1719, 0.5639, 0.1889, 0.547, 0.1923, 0.5672, 0.1719, 0.625, 0.1711, 0.625, 0.1871, 0.5639, 0.1889, 0.5, 0.1944, 0.5251, 0.1947, 0.5248, 0.25, 0.5, 0.25, 0.5251, 0.1947, 0.547, 0.1923, 0.5461, 0.25, 0.5248, 0.25, 0.547, 0.1923, 0.5639, 0.1889, 0.5621, 0.25, 0.5461, 0.25, 0.5639, 0.1889, 0.625, 0.1871, 0.625, 0.1972, 0.5621, 0.25, 0.75, 0.625, 0.75, 0.6006, 0.7751, 0.5996, 0.75, 0.6006, 0.75, 0.5772, 0.7752, 0.5759, 0.7751, 0.5996, 0.75, 0.5772, 0.75, 0.5556, 0.775, 0.5555, 0.7752, 0.5759, 0.75, 0.5556, 0.75, 0.5, 0.7748, 0.5, 0.775, 0.5555, 0.7744, 0.625, 0.7751, 0.5996, 0.799, 0.5995, 0.7751, 0.5996, 0.7752, 0.5759, 0.7984, 0.5765, 0.799, 0.5995, 0.7752, 0.5759, 0.775, 0.5555, 0.7969, 0.5578, 0.7984, 0.5765, 0.775, 0.5555, 0.7748, 0.5, 0.7961, 0.5, 0.7969, 0.5578, 0.7978, 0.625, 0.799, 0.5995, 0.8197, 0.5999, 0.8194, 0.625, 0.799, 0.5995, 0.7984, 0.5765, 0.8173, 0.578, 0.8197, 0.5999, 0.7984, 0.5765, 0.7969, 0.5578, 0.8139, 0.5611, 0.8173, 0.578, 0.7969, 0.5578, 0.7961, 0.5, 0.8121, 0.5, 0.8139, 0.5611, 0.8194, 0.625, 0.8197, 0.5999, 0.875, 0.6002, 0.875, 0.625, 0.8197, 0.5999, 0.8173, 0.578, 0.875, 0.5789, 0.875, 0.6002, 0.8173, 0.578, 0.8139, 0.5611, 0.875, 0.5629, 0.875, 0.5789, 0.8139, 0.5611, 0.8121, 0.5, 0.8222, 0.5, 0.875, 0.5629, 0.5, 0.125, 0.5, 0.1494, 0.4749, 0.1504, 0.4756, 0.125, 0.5, 0.1494, 0.5, 0.1728, 0.4748, 0.1741, 0.4749, 0.1504, 0.5, 0.1728, 0.5, 0.1944, 0.475, 0.1945, 0.4748, 0.1741, 0.5, 0.1944, 0.5, 0.25, 0.4752, 0.25, 0.475, 0.1945, 0.4756, 0.125, 0.4749, 0.1504, 0.451, 0.1505, 0.4522, 0.125, 0.4749, 0.1504, 0.4748, 0.1741, 0.4516, 0.1735, 0.451, 0.1505, 0.4748, 0.1741, 0.475, 0.1945, 0.4531, 0.1922, 0.4516, 0.1735, 0.475, 0.1945, 0.4752, 0.25, 0.4539, 0.25, 0.4531, 0.1922, 0.4522, 0.125, 0.451, 0.1505, 0.4303, 0.1501, 0.4306, 0.125, 0.451, 0.1505, 0.4516, 0.1735, 0.4327, 0.172, 0.4303, 0.1501, 0.4516, 0.1735, 0.4531, 0.1922, 0.4361, 0.1889, 0.4327, 0.172, 0.4531, 0.1922, 0.4539, 0.25, 0.4379, 0.25, 0.4361, 0.1889, 0.4306, 0.125, 0.4303, 0.1501, 0.375, 0.1498, 0.375, 0.125, 0.4303, 0.1501, 0.4327, 0.172, 0.375, 0.1711, 0.375, 0.1498, 0.4327, 0.172, 0.4361, 0.1889, 0.375, 0.1871, 0.375, 0.1711, 0.4361, 0.1889, 0.4379, 0.25, 0.4278, 0.25, 0.375, 0.1871, 0.5, 0.375, 0.4756, 0.375, 0.4746, 0.3499, 0.5, 0.3506, 0.4756, 0.375, 0.4522, 0.375, 0.4509, 0.3498, 0.4746, 0.3499, 0.4522, 0.375, 0.4306, 0.375, 0.4305, 0.35, 0.4509, 0.3498, 0.4306, 0.375, 0.375, 0.375, 0.375, 0.3502, 0.4305, 0.35, 0.5, 0.3506, 0.4746, 0.3499, 0.4745, 0.326, 0.5, 0.3272, 0.4746, 0.3499, 0.4509, 0.3498, 0.4515, 0.3266, 0.4745, 0.326, 0.4509, 0.3498, 0.4305, 0.35, 0.4328, 0.3281, 0.4515, 0.3266, 0.4305, 0.35, 0.375, 0.3502, 0.375, 0.3289, 0.4328, 0.3281, 0.5, 0.3272, 0.4745, 0.326, 0.4749, 0.3053, 0.5, 0.3056, 0.4745, 0.326, 0.4515, 0.3266, 0.453, 0.3077, 0.4749, 0.3053, 0.4515, 0.3266, 0.4328, 0.3281, 0.4361, 0.3111, 0.453, 0.3077, 0.4328, 0.3281, 0.375, 0.3289, 0.375, 0.3129, 0.4361, 0.3111, 0.5, 0.3056, 0.4749, 0.3053, 0.4752, 0.25, 0.5, 0.25, 0.4749, 0.3053, 0.453, 0.3077, 0.4539, 0.25, 0.4752, 0.25, 0.453, 0.3077, 0.4361, 0.3111, 0.4379, 0.25, 0.4539, 0.25, 0.4361, 0.3111, 0.375, 0.3129, 0.375, 0.3028, 0.4379, 0.25, 0.25, 0.625, 0.2256, 0.625, 0.2246, 0.5999, 0.25, 0.6006, 0.2256, 0.625, 0.2022, 0.625, 0.2009, 0.5998, 0.2246, 0.5999, 0.2022, 0.625, 0.1806, 0.625, 0.1805, 0.6, 0.2009, 0.5998, 0.1806, 0.625, 0.125, 0.625, 0.125, 0.6002, 0.1805, 0.6, 0.25, 0.6006, 0.2246, 0.5999, 0.2245, 0.576, 0.25, 0.5772, 0.2246, 0.5999, 0.2009, 0.5998, 0.2015, 0.5766, 0.2245, 0.576, 0.2009, 0.5998, 0.1805, 0.6, 0.1828, 0.5781, 0.2015, 0.5766, 0.1805, 0.6, 0.125, 0.6002, 0.125, 0.5789, 0.1828, 0.5781, 0.25, 0.5772, 0.2245, 0.576, 0.2249, 0.5553, 0.25, 0.5556, 0.2245, 0.576, 0.2015, 0.5766, 0.203, 0.5577, 0.2249, 0.5553, 0.2015, 0.5766, 0.1828, 0.5781, 0.1861, 0.5611, 0.203, 0.5577, 0.1828, 0.5781, 0.125, 0.5789, 0.125, 0.5629, 0.1861, 0.5611, 0.25, 0.5556, 0.2249, 0.5553, 0.2252, 0.5, 0.25, 0.5, 0.2249, 0.5553, 0.203, 0.5577, 0.2039, 0.5, 0.2252, 0.5, 0.203, 0.5577, 0.1861, 0.5611, 0.1879, 0.5, 0.2039, 0.5, 0.1861, 0.5611, 0.125, 0.5629, 0.125, 0.5528, 0.1879, 0.5, 0.5, 0.125, 0.5, 0.1006, 0.5251, 0.09955, 0.5244, 0.125, 0.5, 0.1006, 0.5, 0.07716, 0.5252, 0.07591, 0.5251, 0.09955, 0.5, 0.07716, 0.5, 0.05555, 0.525, 0.05547, 0.5252, 0.07591, 0.5, 0.05555, 0.5, 0.0, 0.5248, 0.0, 0.525, 0.05547, 0.5244, 0.125, 0.5251, 0.09955, 0.549, 0.09955, 0.5478, 0.125, 0.5251, 0.09955, 0.5252, 0.07591, 0.5484, 0.07649, 0.549, 0.09955, 0.5252, 0.07591, 0.525, 0.05547, 0.5469, 0.05775, 0.5484, 0.07649, 0.525, 0.05547, 0.5248, 0.0, 0.5461, 0.0, 0.5469, 0.05775, 0.5478, 0.125, 0.549, 0.09955, 0.5697, 0.09989, 0.5694, 0.125, 0.549, 0.09955, 0.5484, 0.07649, 0.5673, 0.07801, 0.5697, 0.09989, 0.5484, 0.07649, 0.5469, 0.05775, 0.5639, 0.06113, 0.5673, 0.07801, 0.5469, 0.05775, 0.5461, 0.0, 0.5621, 0.0, 0.5639, 0.06113, 0.5694, 0.125, 0.5697, 0.09989, 0.625, 0.1002, 0.625, 0.125, 0.5697, 0.09989, 0.5673, 0.07801, 0.625, 0.07891, 0.625, 0.1002, 0.5673, 0.07801, 0.5639, 0.06113, 0.625, 0.06295, 0.625, 0.07891, 0.5639, 0.06113, 0.5621, 0.0, 0.5722, 0.0, 0.625, 0.06295, 0.5, 0.875, 0.5244, 0.875, 0.5254, 0.9001, 0.5, 0.8994, 0.5244, 0.875, 0.5478, 0.875, 0.5491, 0.9002, 0.5254, 0.9001, 0.5478, 0.875, 0.5694, 0.875, 0.5695, 0.9, 0.5491, 0.9002, 0.5694, 0.875, 0.625, 0.875, 0.625, 0.8998, 0.5695, 0.9, 0.5, 0.8994, 0.5254, 0.9001, 0.5255, 0.924, 0.5, 0.9228, 0.5254, 0.9001, 0.5491, 0.9002, 0.5485, 0.9234, 0.5255, 0.924, 0.5491, 0.9002, 0.5695, 0.9, 0.5672, 0.9219, 0.5485, 0.9234, 0.5695, 0.9, 0.625, 0.8998, 0.625, 0.9211, 0.5672, 0.9219, 0.5, 0.9228, 0.5255, 0.924, 0.5251, 0.9447, 0.5, 0.9444, 0.5255, 0.924, 0.5485, 0.9234, 0.547, 0.9423, 0.5251, 0.9447, 0.5485, 0.9234, 0.5672, 0.9219, 0.5639, 0.9389, 0.547, 0.9423, 0.5672, 0.9219, 0.625, 0.9211, 0.625, 0.9371, 0.5639, 0.9389, 0.5, 0.9444, 0.5251, 0.9447, 0.5248, 1.0, 0.5, 1.0, 0.5251, 0.9447, 0.547, 0.9423, 0.5461, 1.0, 0.5248, 1.0, 0.547, 0.9423, 0.5639, 0.9389, 0.5621, 1.0, 0.5461, 1.0, 0.5639, 0.9389, 0.625, 0.9371, 0.625, 0.9472, 0.5621, 1.0, 0.7744, 0.625, 0.7754, 0.6501, 0.75, 0.6494, 0.7978, 0.625, 0.7991, 0.6502, 0.7754, 0.6501, 0.7978, 0.625, 0.8194, 0.625, 0.8195, 0.65, 0.7991, 0.6502, 0.8194, 0.625, 0.875, 0.625, 0.875, 0.6498, 0.8195, 0.65, 0.75, 0.6494, 0.7754, 0.6501, 0.7755, 0.674, 0.75, 0.6728, 0.7754, 0.6501, 0.7991, 0.6502, 0.7985, 0.6734, 0.7755, 0.674, 0.7991, 0.6502, 0.8195, 0.65, 0.8172, 0.6719, 0.7985, 0.6734, 0.8195, 0.65, 0.875, 0.6498, 0.875, 0.6711, 0.8172, 0.6719, 0.75, 0.6728, 0.7755, 0.674, 0.7751, 0.6947, 0.75, 0.6944, 0.7755, 0.674, 0.7985, 0.6734, 0.797, 0.6923, 0.7751, 0.6947, 0.7985, 0.6734, 0.8172, 0.6719, 0.8139, 0.6889, 0.797, 0.6923, 0.8172, 0.6719, 0.875, 0.6711, 0.875, 0.6871, 0.8139, 0.6889, 0.75, 0.6944, 0.7751, 0.6947, 0.7748, 0.75, 0.75, 0.75, 0.7751, 0.6947, 0.797, 0.6923, 0.7961, 0.75, 0.7748, 0.75, 0.797, 0.6923, 0.8139, 0.6889, 0.8121, 0.75, 0.7961, 0.75, 0.8139, 0.6889, 0.875, 0.6871, 0.875, 0.6972, 0.8121, 0.75, 0.25, 0.625, 0.25, 0.6494, 0.2249, 0.6504, 0.2256, 0.625, 0.25, 0.6494, 0.25, 0.6728, 0.2248, 0.6741, 0.2249, 0.6504, 0.25, 0.6728, 0.25, 0.6944, 0.225, 0.6945, 0.2248, 0.6741, 0.25, 0.6944, 0.25, 0.75, 0.2252, 0.75, 0.225, 0.6945, 0.2256, 0.625, 0.2249, 0.6504, 0.201, 0.6505, 0.2022, 0.625, 0.2249, 0.6504, 0.2248, 0.6741, 0.2016, 0.6735, 0.201, 0.6505, 0.2248, 0.6741, 0.225, 0.6945, 0.2031, 0.6922, 0.2016, 0.6735, 0.225, 0.6945, 0.2252, 0.75, 0.2039, 0.75, 0.2031, 0.6922, 0.2022, 0.625, 0.201, 0.6505, 0.1803, 0.6501, 0.1806, 0.625, 0.201, 0.6505, 0.2016, 0.6735, 0.1827, 0.672, 0.1803, 0.6501, 0.2016, 0.6735, 0.2031, 0.6922, 0.1861, 0.6889, 0.1827, 0.672, 0.2031, 0.6922, 0.2039, 0.75, 0.1879, 0.75, 0.1861, 0.6889, 0.1806, 0.625, 0.1803, 0.6501, 0.125, 0.6498, 0.125, 0.625, 0.1803, 0.6501, 0.1827, 0.672, 0.125, 0.6711, 0.125, 0.6498, 0.1827, 0.672, 0.1861, 0.6889, 0.125, 0.6871, 0.125, 0.6711, 0.1861, 0.6889, 0.1879, 0.75, 0.1778, 0.75, 0.125, 0.6871, 0.5, 0.875, 0.5, 0.8994, 0.4749, 0.9004, 0.4756, 0.875, 0.5, 0.8994, 0.5, 0.9228, 0.4748, 0.9241, 0.4749, 0.9004, 0.5, 0.9228, 0.5, 0.9444, 0.475, 0.9445, 0.4748, 0.9241, 0.5, 0.9444, 0.5, 1.0, 0.4752, 1.0, 0.475, 0.9445, 0.4756, 0.875, 0.4749, 0.9004, 0.451, 0.9005, 0.4522, 0.875, 0.4749, 0.9004, 0.4748, 0.9241, 0.4516, 0.9235, 0.451, 0.9005, 0.4748, 0.9241, 0.475, 0.9445, 0.4531, 0.9422, 0.4516, 0.9235, 0.475, 0.9445, 0.4752, 1.0, 0.4539, 1.0, 0.4531, 0.9422, 0.4522, 0.875, 0.451, 0.9005, 0.4303, 0.9001, 0.4306, 0.875, 0.451, 0.9005, 0.4516, 0.9235, 0.4327, 0.922, 0.4303, 0.9001, 0.4516, 0.9235, 0.4531, 0.9422, 0.4361, 0.9389, 0.4327, 0.922, 0.4531, 0.9422, 0.4539, 1.0, 0.4379, 1.0, 0.4361, 0.9389, 0.4306, 0.875, 0.4303, 0.9001, 0.375, 0.8998, 0.375, 0.875, 0.4303, 0.9001, 0.4327, 0.922, 0.375, 0.9211, 0.375, 0.8998, 0.4327, 0.922, 0.4361, 0.9389, 0.375, 0.9371, 0.375, 0.9211, 0.4361, 0.9389, 0.4379, 1.0, 0.4278, 1.0, 0.375, 0.9371, 0.5, 0.125, 0.4756, 0.125, 0.4746, 0.09987, 0.5, 0.1006, 0.4756, 0.125, 0.4522, 0.125, 0.4509, 0.09983, 0.4746, 0.09987, 0.4522, 0.125, 0.4306, 0.125, 0.4305, 0.1, 0.4509, 0.09983, 0.4306, 0.125, 0.375, 0.125, 0.375, 0.1002, 0.4305, 0.1, 0.5, 0.1006, 0.4746, 0.09987, 0.4745, 0.07598, 0.5, 0.07716, 0.4746, 0.09987, 0.4509, 0.09983, 0.4515, 0.07661, 0.4745, 0.07598, 0.4509, 0.09983, 0.4305, 0.1, 0.4328, 0.07807, 0.4515, 0.07661, 0.4305, 0.1, 0.375, 0.1002, 0.375, 0.07891, 0.4328, 0.07807, 0.5, 0.07716, 0.4745, 0.07598, 0.4749, 0.05535, 0.5, 0.05555, 0.4745, 0.07598, 0.4515, 0.07661, 0.453, 0.05773, 0.4749, 0.05535, 0.4515, 0.07661, 0.4328, 0.07807, 0.4361, 0.06113, 0.453, 0.05773, 0.4328, 0.07807, 0.375, 0.07891, 0.375, 0.06295, 0.4361, 0.06113, 0.5, 0.05555, 0.4749, 0.05535, 0.4752, 0.0, 0.5, 0.0, 0.4749, 0.05535, 0.453, 0.05773, 0.4539, 0.0, 0.4752, 0.0, 0.453, 0.05773, 0.4361, 0.06113, 0.4379, 0.0, 0.4539, 0.0, 0.4361, 0.06113, 0.375, 0.06295, 0.375, 0.05283, 0.4379, 0.0])
me_cube.materials.append(mat_material)
me_cube.use_remesh_preserve_volume = False
me_cube.use_remesh_preserve_attributes = False
me_cube.use_mirror_vertex_groups = False
me_cube.update()

# ---- objects
ob_cube = bpy.data.objects.new('Cube', me_cube)

# ---- transforms, parenting, visibility, modifiers, constraints
ob_cube.location = (-0.02178, -0.04445, 1.002)
ob_cube.lock_rotations_4d = False
ob_cube.empty_display_type = 'ARROWS'
ob_cube.lineart.crease_threshold = 0.0
_m = ob_cube.modifiers.new('Subdivision', 'SUBSURF')
_m.levels = 3
_m.render_levels = 3

# ---- collection membership
col_collection.objects.link(ob_cube)

# ---- scene / render settings (as saved in the file)
scene.frame_start = 1; scene.frame_end = 250; scene.frame_set(1)
scene.render.engine = 'BLENDER_EEVEE_NEXT'
scene.cycles.sampling_pattern = 'TABULATED_SOBOL'
scene.cycles.use_light_tree = False
scene.view_settings.view_transform = 'Filmic'
bpy.context.view_layer.update()

# ---- added for rendering (the .blend has no active camera and no usable light): camera, sun
cam_auto = bpy.data.cameras.new('AutoCamera')
cam_auto.lens = 50.0
cam_auto.sensor_width = 36.0
cam_auto.clip_end = 1000.0
ob_auto_camera = bpy.data.objects.new('AutoCamera', cam_auto)
scene.collection.objects.link(ob_auto_camera)
ob_auto_camera.location = (2.58291, -3.17191, 2.94683)
ob_auto_camera.rotation_euler = (1.09748, -7.21219e-08, 0.694738)
scene.camera = ob_auto_camera
light_auto_sun = bpy.data.lights.new('AutoSun', 'SUN')
light_auto_sun.energy = 3.0
light_auto_sun.angle = 0.0523599
ob_auto_sun = bpy.data.objects.new('AutoSun', light_auto_sun)
scene.collection.objects.link(ob_auto_sun)
ob_auto_sun.rotation_euler = (0.872665, 0.174533, 0.523599)
bpy.context.view_layer.update()
